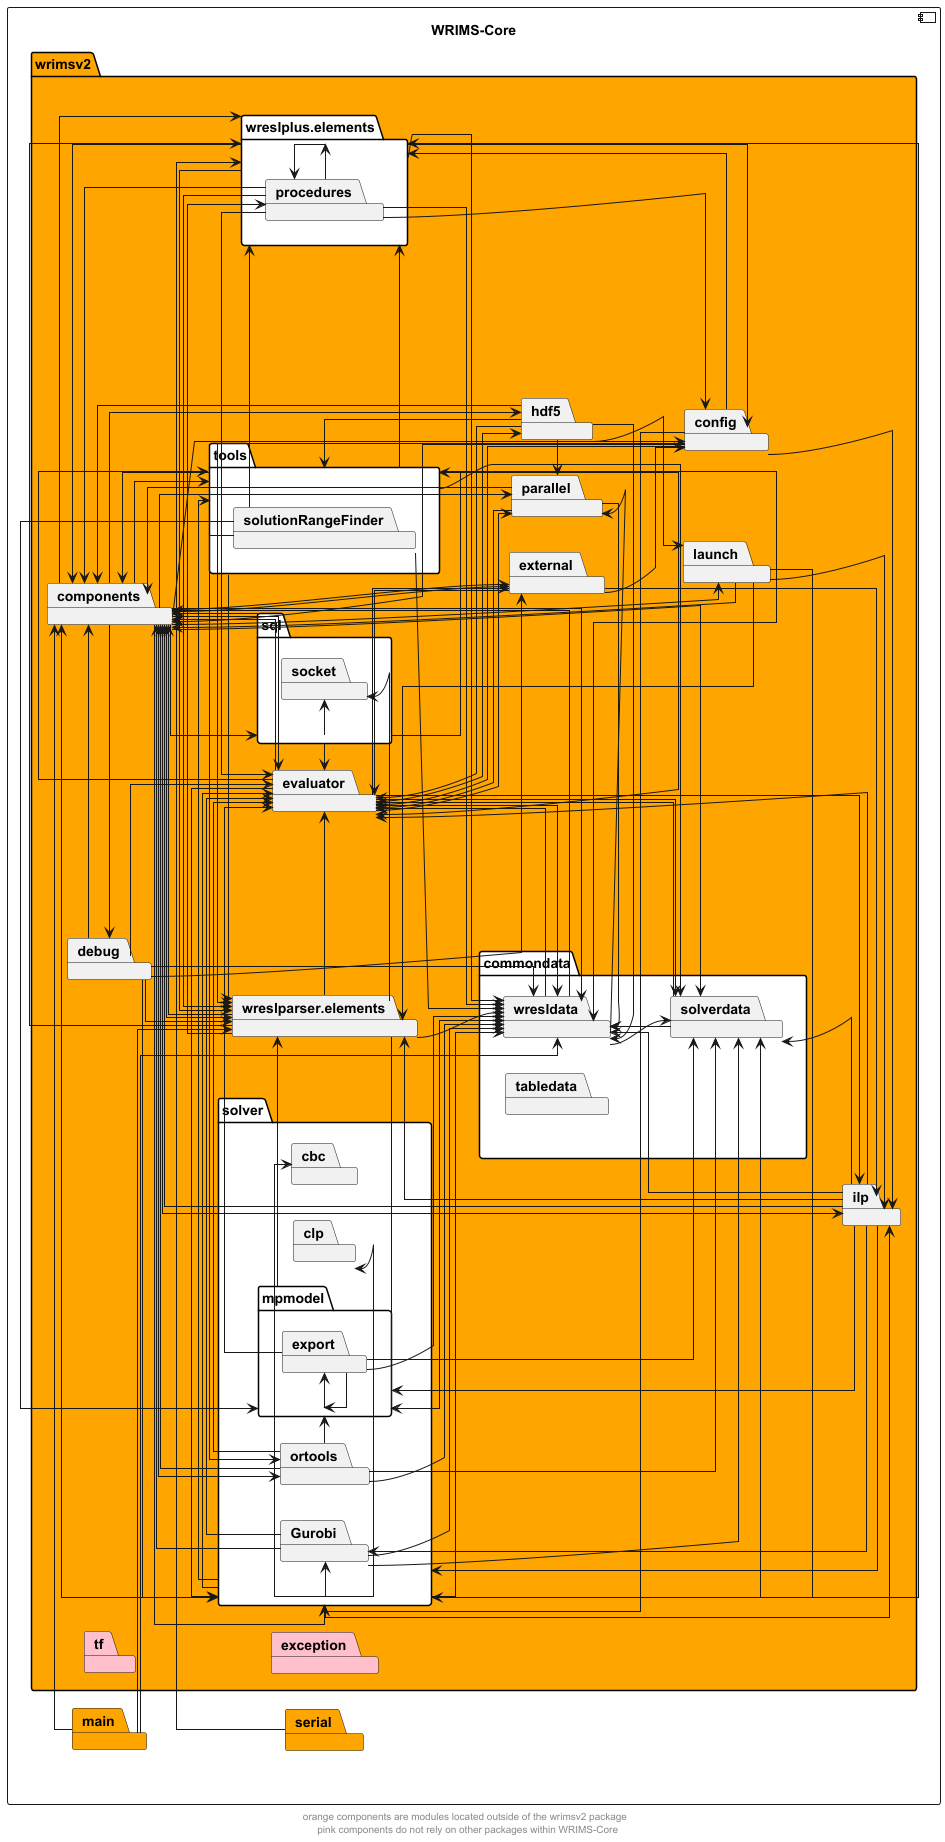

The diagram above was rendered by PlantUML. Its source (embedded in the PNG):
@startuml
left to right direction
skinparam linetype ortho

component wrims_core as "WRIMS-Core" {
    package main #orange
    package serial #orange
    package wrimsv2 #orange {
        package commondata #white {
            package solverdata
            package tabledata
            package wresldata
        }
        package components
        package config
        package debug
        package evaluator
        package exception #pink
        package external
        package hdf5
        package ilp
        package launch
        package parallel
        package solver #white {
            package cbc
            package clp
            package Gurobi
            package mpmodel {
                package export
            }
            package ortools
        }
        package sql #white {
            package socket
        }
        package tf #pink
        package tools #white {
            package solutionRangeFinder
        }
        package wreslparser.elements
        package wreslplus.elements #white {
            package procedures
        }
    }
}


main -> components
main -> wreslparser.elements
main --> wresldata

serial -> wreslplus.elements

solverdata --> wresldata
solverdata -> evaluator

wresldata -> evaluator
wresldata -> components
wresldata -> solverdata
wresldata -> parallel

components -> wresldata
components --> evaluator
components -> external
components -> ortools
components -> ilp
components -> solver
components -> wreslparser.elements
components -> wreslplus.elements
components -> solverdata
components -> config
components -> hdf5
components -> launch
components -> sql
components -> tools
components -> debug
components -> parallel

config -> components
config --> evaluator
config --> ilp
config -> solver
config -> wreslplus.elements
config -> wreslparser.elements

debug -> components
debug --> wreslparser.elements
debug -> solver
debug -> wresldata
debug -> evaluator
debug -> external

evaluator -> wresldata
evaluator -> components
evaluator --> parallel
evaluator -> tools
evaluator -> hdf5
evaluator -> solver
evaluator --> external
evaluator -> solverdata
evaluator -> ilp

external -> components
external -> evaluator
external -> ilp
external --> config

hdf5 -> components
hdf5 --> evaluator
hdf5 --> launch
hdf5 -> wresldata
hdf5 -> parallel
hdf5 -> tools

ilp -> solverdata
ilp -> wresldata
ilp -> components
ilp -> evaluator
ilp -> solver
ilp -> Gurobi
ilp -> mpmodel
ilp -> wreslparser.elements

launch -> ilp
launch -> components
launch -> wreslparser.elements
launch -> solver

parallel -> components
parallel -> wresldata
parallel -> evaluator

Gurobi -> wresldata
Gurobi -> solverdata
Gurobi -> components
Gurobi -> evaluator

export -> solverdata
export -> wresldata
export -> evaluator
export -> mpmodel

mpmodel -> wresldata
mpmodel -> export
mpmodel -> wreslparser.elements

ortools -> solverdata
ortools -> components
ortools -> evaluator
ortools -> wresldata
ortools -> mpmodel

solver -> wresldata
solver -> components
solver -> evaluator
solver -> solverdata
solver -> ilp
solver -> cbc
solver -> tools
solver -> wreslplus.elements
solver -> Gurobi
solver -> clp

sql -> components
sql -> tools
sql -> evaluator
sql -> socket

solutionRangeFinder -> mpmodel
solutionRangeFinder -> ortools
solutionRangeFinder -> wreslplus.elements
solutionRangeFinder -> wresldata

tools -> solverdata
tools -> components
tools -> evaluator
tools -> wresldata
tools -> wreslplus.elements
tools -> wreslparser.elements

wreslparser.elements -> wresldata
wreslparser.elements -> components
wreslparser.elements -> wreslplus.elements
wreslparser.elements -> evaluator
wreslparser.elements -> mpmodel
wreslparser.elements -> socket
wreslparser.elements -> procedures

procedures -> components
procedures -> wresldata
procedures -> config
procedures -> wreslplus.elements
procedures -> evaluator
procedures -> wreslparser.elements

wreslplus.elements -> wresldata
wreslplus.elements -> procedures
wreslplus.elements -> wreslparser.elements
wreslplus.elements -> components
wreslplus.elements -> config

' The following relationships are hidden and used to format the diagram. They do not represent actual dependencies.
solver -d[hidden]-> commondata
tf -d[hidden]-> exception

footer "orange components are modules located outside of the wrimsv2 package \n pink components do not rely on other packages within WRIMS-Core"

@enduml